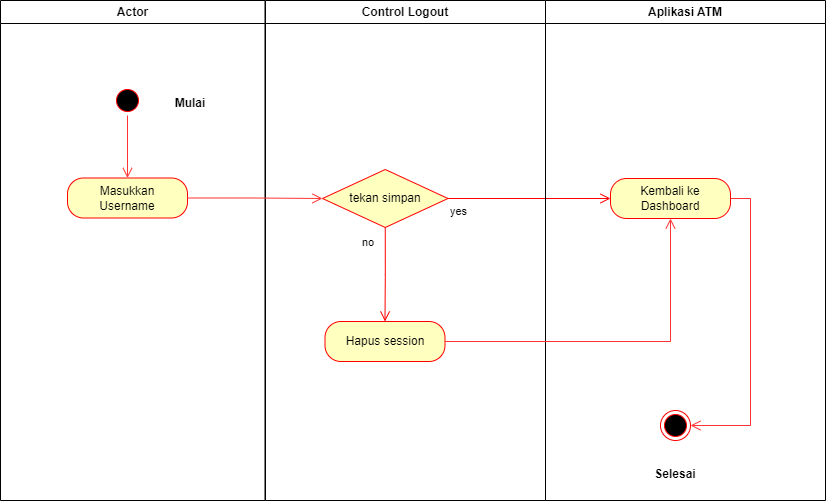

The diagram above was exported from draw.io. Its source (the exported page's mxGraphModel, read from the mxfile embedded in the PNG):
<mxGraphModel dx="868" dy="425" grid="1" gridSize="10" guides="1" tooltips="1" connect="1" arrows="1" fold="1" page="1" pageScale="1" pageWidth="827" pageHeight="1169" math="0" shadow="0">
  <root>
    <mxCell id="0" />
    <mxCell id="1" parent="0" />
    <mxCell id="Zn7lylaL_nr_-5WrIaxk-1" value="Actor" style="swimlane;whiteSpace=wrap" parent="1" vertex="1">
      <mxGeometry x="200" y="70" width="264.5" height="500" as="geometry" />
    </mxCell>
    <mxCell id="Zn7lylaL_nr_-5WrIaxk-28" style="edgeStyle=orthogonalEdgeStyle;rounded=0;orthogonalLoop=1;jettySize=auto;html=1;exitX=0.5;exitY=1;exitDx=0;exitDy=0;entryX=0.5;entryY=0;entryDx=0;entryDy=0;strokeColor=#FF3333;endArrow=open;endFill=0;endSize=8;" parent="Zn7lylaL_nr_-5WrIaxk-1" source="Zn7lylaL_nr_-5WrIaxk-3" target="Zn7lylaL_nr_-5WrIaxk-6" edge="1">
      <mxGeometry relative="1" as="geometry" />
    </mxCell>
    <mxCell id="Zn7lylaL_nr_-5WrIaxk-3" value="" style="ellipse;shape=startState;fillColor=#000000;strokeColor=#ff0000;" parent="Zn7lylaL_nr_-5WrIaxk-1" vertex="1">
      <mxGeometry x="112" y="85" width="30" height="30" as="geometry" />
    </mxCell>
    <mxCell id="Zn7lylaL_nr_-5WrIaxk-4" value="Mulai" style="text;align=center;fontStyle=1;verticalAlign=middle;spacingLeft=3;spacingRight=3;strokeColor=none;rotatable=0;points=[[0,0.5],[1,0.5]];portConstraint=eastwest;" parent="Zn7lylaL_nr_-5WrIaxk-1" vertex="1">
      <mxGeometry x="150" y="89" width="80" height="26" as="geometry" />
    </mxCell>
    <mxCell id="Zn7lylaL_nr_-5WrIaxk-6" value="Masukkan&lt;br&gt;Username" style="rounded=1;whiteSpace=wrap;html=1;arcSize=40;fontColor=#000000;fillColor=#ffffc0;strokeColor=#ff0000;" parent="Zn7lylaL_nr_-5WrIaxk-1" vertex="1">
      <mxGeometry x="67" y="177.5" width="120" height="40" as="geometry" />
    </mxCell>
    <mxCell id="Zn7lylaL_nr_-5WrIaxk-7" style="edgeStyle=orthogonalEdgeStyle;rounded=0;orthogonalLoop=1;jettySize=auto;html=1;exitX=0.5;exitY=1;exitDx=0;exitDy=0;strokeColor=#FF3333;strokeWidth=1;endArrow=open;endFill=0;endSize=8;" parent="Zn7lylaL_nr_-5WrIaxk-1" source="Zn7lylaL_nr_-5WrIaxk-6" target="Zn7lylaL_nr_-5WrIaxk-6" edge="1">
      <mxGeometry relative="1" as="geometry" />
    </mxCell>
    <mxCell id="Zn7lylaL_nr_-5WrIaxk-11" value="Control Logout" style="swimlane;whiteSpace=wrap" parent="1" vertex="1">
      <mxGeometry x="465" y="70" width="280" height="500" as="geometry" />
    </mxCell>
    <mxCell id="Zn7lylaL_nr_-5WrIaxk-12" value="tekan simpan" style="rhombus;whiteSpace=wrap;html=1;fillColor=#ffffc0;strokeColor=#ff0000;strokeWidth=1;" parent="Zn7lylaL_nr_-5WrIaxk-11" vertex="1">
      <mxGeometry x="57" y="169" width="125.5" height="58" as="geometry" />
    </mxCell>
    <mxCell id="Zn7lylaL_nr_-5WrIaxk-13" value="Hapus session" style="rounded=1;whiteSpace=wrap;html=1;arcSize=40;fontColor=#000000;fillColor=#ffffc0;strokeColor=#ff0000;strokeWidth=1;" parent="Zn7lylaL_nr_-5WrIaxk-11" vertex="1">
      <mxGeometry x="59.5" y="321" width="120" height="40" as="geometry" />
    </mxCell>
    <mxCell id="Zn7lylaL_nr_-5WrIaxk-24" value="no" style="edgeStyle=orthogonalEdgeStyle;html=1;align=left;verticalAlign=bottom;endArrow=open;endSize=8;strokeColor=#ff0000;rounded=0;strokeWidth=1;exitX=0.5;exitY=1;exitDx=0;exitDy=0;entryX=0.5;entryY=0;entryDx=0;entryDy=0;" parent="Zn7lylaL_nr_-5WrIaxk-11" source="Zn7lylaL_nr_-5WrIaxk-12" target="Zn7lylaL_nr_-5WrIaxk-13" edge="1">
      <mxGeometry x="-0.489" y="-25" relative="1" as="geometry">
        <mxPoint x="120" y="320" as="targetPoint" />
        <mxPoint x="160" y="455" as="sourcePoint" />
        <mxPoint as="offset" />
      </mxGeometry>
    </mxCell>
    <mxCell id="Zn7lylaL_nr_-5WrIaxk-14" value="yes" style="edgeStyle=orthogonalEdgeStyle;html=1;align=left;verticalAlign=top;endArrow=open;endSize=8;strokeColor=#ff0000;rounded=0;exitX=1;exitY=0.5;exitDx=0;exitDy=0;entryX=0;entryY=0.5;entryDx=0;entryDy=0;" parent="1" source="Zn7lylaL_nr_-5WrIaxk-12" target="Zn7lylaL_nr_-5WrIaxk-19" edge="1">
      <mxGeometry x="-1" relative="1" as="geometry">
        <mxPoint x="800" y="659" as="targetPoint" />
      </mxGeometry>
    </mxCell>
    <mxCell id="Zn7lylaL_nr_-5WrIaxk-15" value="Aplikasi ATM" style="swimlane;whiteSpace=wrap" parent="1" vertex="1">
      <mxGeometry x="745" y="70" width="280" height="500" as="geometry" />
    </mxCell>
    <mxCell id="Zn7lylaL_nr_-5WrIaxk-16" value="" style="ellipse;html=1;shape=endState;fillColor=#000000;strokeColor=#ff0000;strokeWidth=1;" parent="Zn7lylaL_nr_-5WrIaxk-15" vertex="1">
      <mxGeometry x="115" y="410" width="30" height="30" as="geometry" />
    </mxCell>
    <mxCell id="Zn7lylaL_nr_-5WrIaxk-17" value="Selesai" style="text;align=center;fontStyle=1;verticalAlign=middle;spacingLeft=3;spacingRight=3;strokeColor=none;rotatable=0;points=[[0,0.5],[1,0.5]];portConstraint=eastwest;" parent="Zn7lylaL_nr_-5WrIaxk-15" vertex="1">
      <mxGeometry x="90" y="460" width="80" height="26" as="geometry" />
    </mxCell>
    <mxCell id="Zn7lylaL_nr_-5WrIaxk-18" style="edgeStyle=orthogonalEdgeStyle;rounded=0;orthogonalLoop=1;jettySize=auto;html=1;exitX=1;exitY=0.5;exitDx=0;exitDy=0;entryX=1;entryY=0.5;entryDx=0;entryDy=0;strokeColor=#FF3333;strokeWidth=1;endArrow=open;endFill=0;endSize=8;" parent="Zn7lylaL_nr_-5WrIaxk-15" source="Zn7lylaL_nr_-5WrIaxk-19" target="Zn7lylaL_nr_-5WrIaxk-16" edge="1">
      <mxGeometry relative="1" as="geometry" />
    </mxCell>
    <mxCell id="Zn7lylaL_nr_-5WrIaxk-19" value="Kembali ke Dashboard" style="rounded=1;whiteSpace=wrap;html=1;arcSize=40;fontColor=#000000;fillColor=#ffffc0;strokeColor=#ff0000;strokeWidth=1;" parent="Zn7lylaL_nr_-5WrIaxk-15" vertex="1">
      <mxGeometry x="65" y="178" width="120" height="40" as="geometry" />
    </mxCell>
    <mxCell id="Zn7lylaL_nr_-5WrIaxk-26" style="edgeStyle=orthogonalEdgeStyle;rounded=0;orthogonalLoop=1;jettySize=auto;html=1;entryX=0;entryY=0.5;entryDx=0;entryDy=0;strokeColor=#FF3333;strokeWidth=1;endArrow=open;endFill=0;endSize=8;exitX=1;exitY=0.5;exitDx=0;exitDy=0;" parent="1" source="Zn7lylaL_nr_-5WrIaxk-6" target="Zn7lylaL_nr_-5WrIaxk-12" edge="1">
      <mxGeometry relative="1" as="geometry">
        <mxPoint x="471" y="320.96000000000004" as="sourcePoint" />
      </mxGeometry>
    </mxCell>
    <mxCell id="Zn7lylaL_nr_-5WrIaxk-27" style="edgeStyle=orthogonalEdgeStyle;orthogonalLoop=1;jettySize=auto;html=1;exitX=1;exitY=0.5;exitDx=0;exitDy=0;endArrow=open;endFill=0;endSize=8;strokeColor=#FF3333;entryX=0.5;entryY=1;entryDx=0;entryDy=0;rounded=0;" parent="1" source="Zn7lylaL_nr_-5WrIaxk-13" target="Zn7lylaL_nr_-5WrIaxk-19" edge="1">
      <mxGeometry relative="1" as="geometry">
        <mxPoint x="825" y="490" as="targetPoint" />
      </mxGeometry>
    </mxCell>
  </root>
</mxGraphModel>